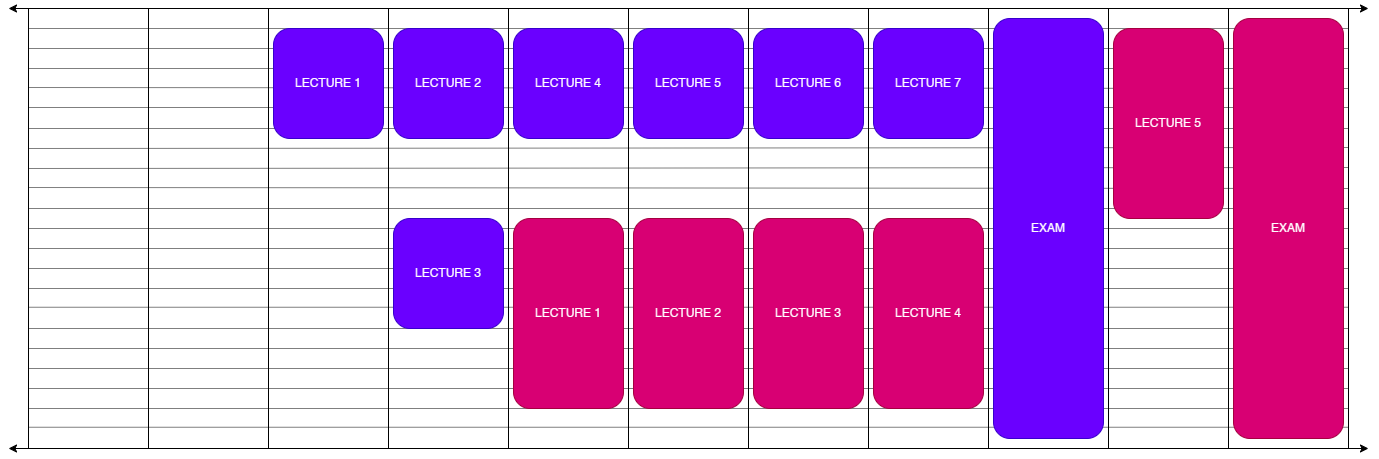

The diagram above was exported from draw.io. Its source (the exported page's mxGraphModel, read from the mxfile embedded in the PNG):
<mxGraphModel dx="1501" dy="875" grid="1" gridSize="10" guides="1" tooltips="1" connect="1" arrows="1" fold="1" page="1" pageScale="1" pageWidth="1400" pageHeight="520" math="0" shadow="0">
  <root>
    <mxCell id="0" />
    <mxCell id="1" parent="0" />
    <mxCell id="9Os7fCdl2mJ5KVSLWcaO-66" value="" style="endArrow=none;html=1;rounded=0;exitX=0;exitY=0.75;exitDx=0;exitDy=0;entryX=1;entryY=0.75;entryDx=0;entryDy=0;opacity=50;" edge="1" parent="1">
      <mxGeometry width="50" height="50" relative="1" as="geometry">
        <mxPoint x="40" y="458.75" as="sourcePoint" />
        <mxPoint x="1360" y="458.75" as="targetPoint" />
      </mxGeometry>
    </mxCell>
    <mxCell id="9Os7fCdl2mJ5KVSLWcaO-67" value="" style="endArrow=none;html=1;rounded=0;exitX=0;exitY=0.75;exitDx=0;exitDy=0;entryX=1;entryY=0.75;entryDx=0;entryDy=0;opacity=50;" edge="1" parent="1">
      <mxGeometry width="50" height="50" relative="1" as="geometry">
        <mxPoint x="40" y="440" as="sourcePoint" />
        <mxPoint x="1360" y="440" as="targetPoint" />
      </mxGeometry>
    </mxCell>
    <mxCell id="9Os7fCdl2mJ5KVSLWcaO-68" value="" style="endArrow=none;html=1;rounded=0;exitX=0;exitY=0.75;exitDx=0;exitDy=0;entryX=1;entryY=0.75;entryDx=0;entryDy=0;opacity=50;" edge="1" parent="1">
      <mxGeometry width="50" height="50" relative="1" as="geometry">
        <mxPoint x="40" y="420" as="sourcePoint" />
        <mxPoint x="1360" y="420" as="targetPoint" />
      </mxGeometry>
    </mxCell>
    <mxCell id="9Os7fCdl2mJ5KVSLWcaO-69" value="" style="endArrow=none;html=1;rounded=0;exitX=0;exitY=0.75;exitDx=0;exitDy=0;entryX=1;entryY=0.75;entryDx=0;entryDy=0;opacity=50;" edge="1" parent="1">
      <mxGeometry width="50" height="50" relative="1" as="geometry">
        <mxPoint x="40" y="400" as="sourcePoint" />
        <mxPoint x="1360" y="400" as="targetPoint" />
      </mxGeometry>
    </mxCell>
    <mxCell id="9Os7fCdl2mJ5KVSLWcaO-70" value="" style="endArrow=none;html=1;rounded=0;exitX=0;exitY=0.75;exitDx=0;exitDy=0;entryX=1;entryY=0.75;entryDx=0;entryDy=0;opacity=50;" edge="1" parent="1">
      <mxGeometry width="50" height="50" relative="1" as="geometry">
        <mxPoint x="40" y="380" as="sourcePoint" />
        <mxPoint x="1360" y="380" as="targetPoint" />
      </mxGeometry>
    </mxCell>
    <mxCell id="9Os7fCdl2mJ5KVSLWcaO-71" value="" style="endArrow=none;html=1;rounded=0;exitX=0;exitY=0.75;exitDx=0;exitDy=0;entryX=1;entryY=0.75;entryDx=0;entryDy=0;opacity=50;" edge="1" parent="1">
      <mxGeometry width="50" height="50" relative="1" as="geometry">
        <mxPoint x="40" y="360" as="sourcePoint" />
        <mxPoint x="1360" y="360" as="targetPoint" />
      </mxGeometry>
    </mxCell>
    <mxCell id="9Os7fCdl2mJ5KVSLWcaO-72" value="" style="endArrow=none;html=1;rounded=0;exitX=0;exitY=0.75;exitDx=0;exitDy=0;entryX=1;entryY=0.75;entryDx=0;entryDy=0;opacity=50;" edge="1" parent="1">
      <mxGeometry width="50" height="50" relative="1" as="geometry">
        <mxPoint x="40" y="338.75" as="sourcePoint" />
        <mxPoint x="1360" y="338.75" as="targetPoint" />
      </mxGeometry>
    </mxCell>
    <mxCell id="9Os7fCdl2mJ5KVSLWcaO-73" value="" style="endArrow=none;html=1;rounded=0;exitX=0;exitY=0.75;exitDx=0;exitDy=0;entryX=1;entryY=0.75;entryDx=0;entryDy=0;opacity=50;" edge="1" parent="1">
      <mxGeometry width="50" height="50" relative="1" as="geometry">
        <mxPoint x="40" y="320" as="sourcePoint" />
        <mxPoint x="1360" y="320" as="targetPoint" />
      </mxGeometry>
    </mxCell>
    <mxCell id="9Os7fCdl2mJ5KVSLWcaO-74" value="" style="endArrow=none;html=1;rounded=0;exitX=0;exitY=0.75;exitDx=0;exitDy=0;entryX=1;entryY=0.75;entryDx=0;entryDy=0;opacity=50;" edge="1" parent="1">
      <mxGeometry width="50" height="50" relative="1" as="geometry">
        <mxPoint x="40" y="300" as="sourcePoint" />
        <mxPoint x="1360" y="300" as="targetPoint" />
      </mxGeometry>
    </mxCell>
    <mxCell id="9Os7fCdl2mJ5KVSLWcaO-75" value="" style="endArrow=none;html=1;rounded=0;exitX=0;exitY=0.75;exitDx=0;exitDy=0;entryX=1;entryY=0.75;entryDx=0;entryDy=0;opacity=50;" edge="1" parent="1">
      <mxGeometry width="50" height="50" relative="1" as="geometry">
        <mxPoint x="40" y="280" as="sourcePoint" />
        <mxPoint x="1360" y="280" as="targetPoint" />
      </mxGeometry>
    </mxCell>
    <mxCell id="9Os7fCdl2mJ5KVSLWcaO-76" value="" style="endArrow=none;html=1;rounded=0;exitX=0;exitY=0.75;exitDx=0;exitDy=0;entryX=1;entryY=0.75;entryDx=0;entryDy=0;opacity=50;" edge="1" parent="1">
      <mxGeometry width="50" height="50" relative="1" as="geometry">
        <mxPoint x="40" y="260" as="sourcePoint" />
        <mxPoint x="1360" y="260" as="targetPoint" />
      </mxGeometry>
    </mxCell>
    <mxCell id="9Os7fCdl2mJ5KVSLWcaO-77" value="" style="endArrow=none;html=1;rounded=0;exitX=0;exitY=0.75;exitDx=0;exitDy=0;entryX=1;entryY=0.75;entryDx=0;entryDy=0;opacity=50;" edge="1" parent="1">
      <mxGeometry width="50" height="50" relative="1" as="geometry">
        <mxPoint x="40" y="240" as="sourcePoint" />
        <mxPoint x="1360" y="240" as="targetPoint" />
      </mxGeometry>
    </mxCell>
    <mxCell id="9Os7fCdl2mJ5KVSLWcaO-78" value="" style="endArrow=none;html=1;rounded=0;entryX=1.003;entryY=0.409;entryDx=0;entryDy=0;opacity=50;entryPerimeter=0;" edge="1" parent="1">
      <mxGeometry width="50" height="50" relative="1" as="geometry">
        <mxPoint x="40" y="219" as="sourcePoint" />
        <mxPoint x="1360" y="220" as="targetPoint" />
      </mxGeometry>
    </mxCell>
    <mxCell id="9Os7fCdl2mJ5KVSLWcaO-79" value="" style="endArrow=none;html=1;rounded=0;entryX=1;entryY=0.362;entryDx=0;entryDy=0;opacity=50;entryPerimeter=0;" edge="1" parent="1">
      <mxGeometry width="50" height="50" relative="1" as="geometry">
        <mxPoint x="40" y="200" as="sourcePoint" />
        <mxPoint x="1360" y="199" as="targetPoint" />
      </mxGeometry>
    </mxCell>
    <mxCell id="9Os7fCdl2mJ5KVSLWcaO-80" value="" style="endArrow=none;html=1;rounded=0;entryX=1;entryY=0.315;entryDx=0;entryDy=0;opacity=50;entryPerimeter=0;" edge="1" parent="1">
      <mxGeometry width="50" height="50" relative="1" as="geometry">
        <mxPoint x="40" y="180" as="sourcePoint" />
        <mxPoint x="1360" y="179" as="targetPoint" />
      </mxGeometry>
    </mxCell>
    <mxCell id="9Os7fCdl2mJ5KVSLWcaO-81" value="" style="endArrow=none;html=1;rounded=0;entryX=1.003;entryY=0.272;entryDx=0;entryDy=0;opacity=50;entryPerimeter=0;" edge="1" parent="1">
      <mxGeometry width="50" height="50" relative="1" as="geometry">
        <mxPoint x="40" y="160" as="sourcePoint" />
        <mxPoint x="1360" y="160" as="targetPoint" />
      </mxGeometry>
    </mxCell>
    <mxCell id="9Os7fCdl2mJ5KVSLWcaO-82" value="" style="endArrow=none;html=1;rounded=0;entryX=0.998;entryY=0.225;entryDx=0;entryDy=0;opacity=50;entryPerimeter=0;" edge="1" parent="1">
      <mxGeometry width="50" height="50" relative="1" as="geometry">
        <mxPoint x="40" y="139" as="sourcePoint" />
        <mxPoint x="1360" y="139" as="targetPoint" />
      </mxGeometry>
    </mxCell>
    <mxCell id="9Os7fCdl2mJ5KVSLWcaO-83" value="" style="endArrow=none;html=1;rounded=0;exitX=-0.004;exitY=0.179;exitDx=0;exitDy=0;entryX=1;entryY=0.182;entryDx=0;entryDy=0;opacity=50;entryPerimeter=0;exitPerimeter=0;" edge="1" parent="1">
      <mxGeometry width="50" height="50" relative="1" as="geometry">
        <mxPoint x="40" y="119" as="sourcePoint" />
        <mxPoint x="1360" y="120" as="targetPoint" />
      </mxGeometry>
    </mxCell>
    <mxCell id="9Os7fCdl2mJ5KVSLWcaO-84" value="" style="endArrow=none;html=1;rounded=0;exitX=0;exitY=0.75;exitDx=0;exitDy=0;entryX=1;entryY=0.75;entryDx=0;entryDy=0;opacity=50;" edge="1" parent="1">
      <mxGeometry width="50" height="50" relative="1" as="geometry">
        <mxPoint x="40" y="100" as="sourcePoint" />
        <mxPoint x="1360" y="100" as="targetPoint" />
      </mxGeometry>
    </mxCell>
    <mxCell id="9Os7fCdl2mJ5KVSLWcaO-85" value="" style="endArrow=none;html=1;rounded=0;exitX=0;exitY=0.75;exitDx=0;exitDy=0;entryX=1;entryY=0.75;entryDx=0;entryDy=0;opacity=50;" edge="1" parent="1">
      <mxGeometry width="50" height="50" relative="1" as="geometry">
        <mxPoint x="40" y="80" as="sourcePoint" />
        <mxPoint x="1360" y="80" as="targetPoint" />
      </mxGeometry>
    </mxCell>
    <mxCell id="9Os7fCdl2mJ5KVSLWcaO-86" value="" style="endArrow=none;html=1;rounded=0;exitX=0;exitY=0.75;exitDx=0;exitDy=0;entryX=1;entryY=0.75;entryDx=0;entryDy=0;opacity=50;" edge="1" parent="1">
      <mxGeometry width="50" height="50" relative="1" as="geometry">
        <mxPoint x="40" y="60" as="sourcePoint" />
        <mxPoint x="1360" y="60" as="targetPoint" />
      </mxGeometry>
    </mxCell>
    <mxCell id="9Os7fCdl2mJ5KVSLWcaO-62" value="" style="rounded=0;whiteSpace=wrap;html=1;fillColor=none;" vertex="1" parent="1">
      <mxGeometry x="1120" y="40" width="120" height="440" as="geometry" />
    </mxCell>
    <mxCell id="9Os7fCdl2mJ5KVSLWcaO-60" value="" style="rounded=0;whiteSpace=wrap;html=1;fillColor=none;" vertex="1" parent="1">
      <mxGeometry x="880" y="40" width="120" height="440" as="geometry" />
    </mxCell>
    <mxCell id="9Os7fCdl2mJ5KVSLWcaO-59" value="" style="rounded=0;whiteSpace=wrap;html=1;fillColor=none;" vertex="1" parent="1">
      <mxGeometry x="760" y="40" width="120" height="440" as="geometry" />
    </mxCell>
    <mxCell id="9Os7fCdl2mJ5KVSLWcaO-58" value="" style="rounded=0;whiteSpace=wrap;html=1;fillColor=none;" vertex="1" parent="1">
      <mxGeometry x="640" y="40" width="120" height="440" as="geometry" />
    </mxCell>
    <mxCell id="9Os7fCdl2mJ5KVSLWcaO-53" value="" style="rounded=0;whiteSpace=wrap;html=1;fillColor=none;" vertex="1" parent="1">
      <mxGeometry x="40" y="40" width="120" height="440" as="geometry" />
    </mxCell>
    <mxCell id="9Os7fCdl2mJ5KVSLWcaO-54" value="" style="rounded=0;whiteSpace=wrap;html=1;fillColor=none;" vertex="1" parent="1">
      <mxGeometry x="160" y="40" width="120" height="440" as="geometry" />
    </mxCell>
    <mxCell id="9Os7fCdl2mJ5KVSLWcaO-55" value="" style="rounded=0;whiteSpace=wrap;html=1;fillColor=none;" vertex="1" parent="1">
      <mxGeometry x="280" y="40" width="120" height="440" as="geometry" />
    </mxCell>
    <mxCell id="9Os7fCdl2mJ5KVSLWcaO-56" value="" style="rounded=0;whiteSpace=wrap;html=1;fillColor=none;" vertex="1" parent="1">
      <mxGeometry x="400" y="40" width="120" height="440" as="geometry" />
    </mxCell>
    <mxCell id="9Os7fCdl2mJ5KVSLWcaO-57" value="" style="rounded=0;whiteSpace=wrap;html=1;fillColor=none;" vertex="1" parent="1">
      <mxGeometry x="520" y="40" width="120" height="440" as="geometry" />
    </mxCell>
    <mxCell id="nwG9B1XAI-CPU7kJkg9T-18" value="EXAM" style="rounded=1;whiteSpace=wrap;html=1;fillColor=#d80073;strokeColor=#A50040;fontColor=#ffffff;" parent="1" vertex="1">
      <mxGeometry x="1245" y="50" width="110" height="420" as="geometry" />
    </mxCell>
    <mxCell id="nwG9B1XAI-CPU7kJkg9T-21" value="LECTURE 1" style="rounded=1;whiteSpace=wrap;html=1;fillColor=#6a00ff;strokeColor=#3700CC;fontColor=#ffffff;" parent="1" vertex="1">
      <mxGeometry x="285" y="60" width="110" height="110" as="geometry" />
    </mxCell>
    <mxCell id="nwG9B1XAI-CPU7kJkg9T-22" value="LECTURE 2" style="rounded=1;whiteSpace=wrap;html=1;fillColor=#6a00ff;strokeColor=#3700CC;align=center;verticalAlign=middle;fontFamily=Helvetica;fontSize=12;fontColor=#ffffff;" parent="1" vertex="1">
      <mxGeometry x="405" y="60" width="110" height="110" as="geometry" />
    </mxCell>
    <mxCell id="nwG9B1XAI-CPU7kJkg9T-23" value="LECTURE 3" style="rounded=1;whiteSpace=wrap;html=1;fillColor=#6a00ff;strokeColor=#3700CC;align=center;verticalAlign=middle;fontFamily=Helvetica;fontSize=12;fontColor=#ffffff;" parent="1" vertex="1">
      <mxGeometry x="405" y="250" width="110" height="110" as="geometry" />
    </mxCell>
    <mxCell id="nwG9B1XAI-CPU7kJkg9T-24" value="LECTURE 4" style="rounded=1;whiteSpace=wrap;html=1;fillColor=#6a00ff;strokeColor=#3700CC;fontColor=#ffffff;" parent="1" vertex="1">
      <mxGeometry x="525" y="60" width="110" height="110" as="geometry" />
    </mxCell>
    <mxCell id="nwG9B1XAI-CPU7kJkg9T-25" value="LECTURE 5" style="rounded=1;whiteSpace=wrap;html=1;fillColor=#6a00ff;strokeColor=#3700CC;align=center;verticalAlign=middle;fontFamily=Helvetica;fontSize=12;fontColor=#ffffff;" parent="1" vertex="1">
      <mxGeometry x="645" y="60" width="110" height="110" as="geometry" />
    </mxCell>
    <mxCell id="nwG9B1XAI-CPU7kJkg9T-26" value="LECTURE 6" style="rounded=1;whiteSpace=wrap;html=1;fillColor=#6a00ff;strokeColor=#3700CC;align=center;verticalAlign=middle;fontFamily=Helvetica;fontSize=12;fontColor=#ffffff;" parent="1" vertex="1">
      <mxGeometry x="765" y="60" width="110" height="110" as="geometry" />
    </mxCell>
    <mxCell id="nwG9B1XAI-CPU7kJkg9T-27" value="LECTURE 7" style="rounded=1;whiteSpace=wrap;html=1;fillColor=#6a00ff;strokeColor=#3700CC;align=center;verticalAlign=middle;fontFamily=Helvetica;fontSize=12;fontColor=#ffffff;" parent="1" vertex="1">
      <mxGeometry x="885" y="60" width="110" height="110" as="geometry" />
    </mxCell>
    <mxCell id="nwG9B1XAI-CPU7kJkg9T-28" value="EXAM" style="rounded=1;whiteSpace=wrap;html=1;fillColor=#6a00ff;strokeColor=#3700CC;glass=0;shadow=0;fontColor=#ffffff;" parent="1" vertex="1">
      <mxGeometry x="1005" y="50" width="110" height="420" as="geometry" />
    </mxCell>
    <mxCell id="nwG9B1XAI-CPU7kJkg9T-30" value="LECTURE 1" style="rounded=1;whiteSpace=wrap;html=1;fillColor=#d80073;strokeColor=#A50040;align=center;verticalAlign=middle;fontFamily=Helvetica;fontSize=12;fontColor=#ffffff;" parent="1" vertex="1">
      <mxGeometry x="525" y="250" width="110" height="190" as="geometry" />
    </mxCell>
    <mxCell id="nwG9B1XAI-CPU7kJkg9T-31" value="LECTURE 2" style="rounded=1;whiteSpace=wrap;html=1;fillColor=#d80073;strokeColor=#A50040;align=center;verticalAlign=middle;fontFamily=Helvetica;fontSize=12;fontColor=#ffffff;" parent="1" vertex="1">
      <mxGeometry x="645" y="250" width="110" height="190" as="geometry" />
    </mxCell>
    <mxCell id="nwG9B1XAI-CPU7kJkg9T-32" value="LECTURE 3" style="rounded=1;whiteSpace=wrap;html=1;fillColor=#d80073;strokeColor=#A50040;align=center;verticalAlign=middle;fontFamily=Helvetica;fontSize=12;fontColor=#ffffff;" parent="1" vertex="1">
      <mxGeometry x="765" y="250" width="110" height="190" as="geometry" />
    </mxCell>
    <mxCell id="nwG9B1XAI-CPU7kJkg9T-33" value="LECTURE 5" style="rounded=1;whiteSpace=wrap;html=1;fillColor=#d80073;strokeColor=#A50040;align=center;verticalAlign=middle;fontFamily=Helvetica;fontSize=12;fontColor=#ffffff;" parent="1" vertex="1">
      <mxGeometry x="1125" y="60" width="110" height="190" as="geometry" />
    </mxCell>
    <mxCell id="nwG9B1XAI-CPU7kJkg9T-34" value="LECTURE 4" style="rounded=1;whiteSpace=wrap;html=1;fillColor=#d80073;strokeColor=#A50040;align=center;verticalAlign=middle;fontFamily=Helvetica;fontSize=12;fontColor=#ffffff;" parent="1" vertex="1">
      <mxGeometry x="885" y="250" width="110" height="190" as="geometry" />
    </mxCell>
    <mxCell id="9Os7fCdl2mJ5KVSLWcaO-61" value="" style="rounded=0;whiteSpace=wrap;html=1;fillColor=none;" vertex="1" parent="1">
      <mxGeometry x="1000" y="40" width="120" height="440" as="geometry" />
    </mxCell>
    <mxCell id="9Os7fCdl2mJ5KVSLWcaO-63" value="" style="rounded=0;whiteSpace=wrap;html=1;fillColor=none;" vertex="1" parent="1">
      <mxGeometry x="1240" y="40" width="120" height="440" as="geometry" />
    </mxCell>
    <mxCell id="9Os7fCdl2mJ5KVSLWcaO-64" value="" style="endArrow=classic;startArrow=classic;html=1;rounded=0;strokeWidth=1;" edge="1" parent="1">
      <mxGeometry width="50" height="50" relative="1" as="geometry">
        <mxPoint x="20" y="40" as="sourcePoint" />
        <mxPoint x="1380" y="40" as="targetPoint" />
      </mxGeometry>
    </mxCell>
    <mxCell id="9Os7fCdl2mJ5KVSLWcaO-65" value="" style="endArrow=classic;startArrow=classic;html=1;rounded=0;strokeWidth=1;" edge="1" parent="1">
      <mxGeometry width="50" height="50" relative="1" as="geometry">
        <mxPoint x="20" y="480" as="sourcePoint" />
        <mxPoint x="1380" y="480" as="targetPoint" />
      </mxGeometry>
    </mxCell>
  </root>
</mxGraphModel>